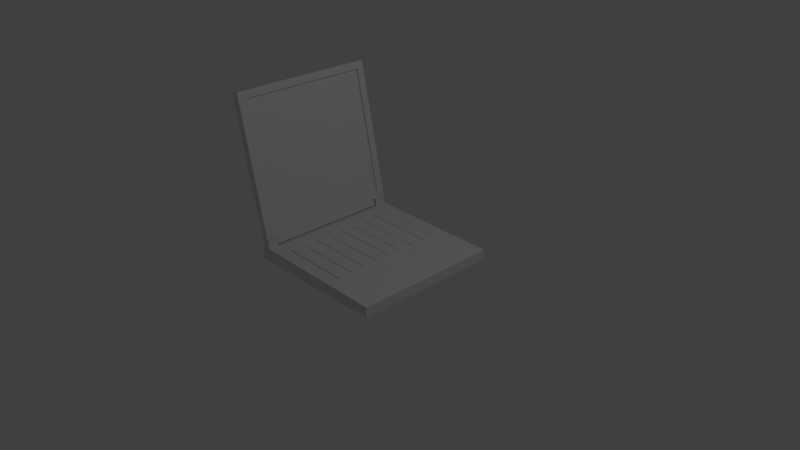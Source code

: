# Source: laptop.blend  (saved by Blender 2.76.0; exported with 4.5.12 LTS)
import bpy
from mathutils import Matrix  # noqa: F401  (used for matrix-valued properties, if any)

bpy.ops.wm.read_factory_settings(use_empty=True)
scene = bpy.context.scene
scene.name = 'Scene'

# ---- collections
col_collection_1 = bpy.data.collections.new('Collection 1'); scene.collection.children.link(col_collection_1)

# ---- materials (node trees are filled in below, after node groups)
mat_material = bpy.data.materials.new('Material')
mat_material.alpha_threshold = 0.0
mat_material.use_transparent_shadow = False
mat_material.roughness = 0.5
mat_material.line_color = (0.0, 0.0, 0.0, 1.0)
mat_material_001 = bpy.data.materials.new('Material.001')
mat_material_001.alpha_threshold = 0.0
mat_material_001.use_transparent_shadow = False
mat_material_001.roughness = 0.5

# ---- material node trees

# ---- world
world_world = bpy.data.worlds.new('World'); scene.world = world_world
world_world.color = (0.05088, 0.05088, 0.05088)
world_world.use_sun_shadow = False
world_world.sun_shadow_jitter_overblur = 0.0
world_world.cycles.sampling_method = 'MANUAL'
world_world.cycles.sample_map_resolution = 256

# ---- cameras
cam_camera = bpy.data.cameras.new('Camera')
cam_camera.clip_end = 100.0
cam_camera.lens = 35.0
cam_camera.sensor_width = 32.0
cam_camera.sensor_height = 18.0
cam_camera.ortho_scale = 7.314
cam_camera.dof.focus_distance = 0.0
cam_camera.dof.aperture_fstop = 128.0

# ---- lights
light_lamp = bpy.data.lights.new('Lamp', 'POINT')
light_lamp.transmission_factor = 0.0
light_lamp.cutoff_distance = 30.0
light_lamp.energy = 100.0
light_lamp.shadow_buffer_clip_start = 1.001
light_lamp.shadow_soft_size = 0.1
light_lamp.shadow_maximum_resolution = 0.006
light_lamp.use_absolute_resolution = True
light_lamp.cycles.use_multiple_importance_sampling = False

# ---- meshes
me_cube = bpy.data.meshes.new('Cube')
me_cube.from_pydata([(1.0, 1.0, -0.07), (1.0, -1.0, -0.07), (-1.0, -1.0, -0.07), (-1.0, 1.0, -0.07), (1.0, 1.0, 0.07), (1.0, -1.0, 0.07), (-1.0, -1.0, 0.1119), (-1.0, 1.0, 0.1119), (-0.8809, 1.0, -0.07), (-0.8809, -1.0, -0.07), (-0.8809, 1.0, 0.1094), (-0.8809, -1.0, 0.1094), (1.0, 0.8297, -0.07), (-1.0, 0.8297, -0.07), (0.7219, 0.2429, 0.07394), (-1.0, 0.8297, 0.1119), (-0.8809, 0.8297, 0.1094), (-0.8809, 0.8297, -0.07), (1.0, -0.8429, -0.07), (0.7219, -0.2561, 0.07394), (-0.8809, -0.8429, 0.1094), (-1.0, -0.8429, -0.07), (-1.0, -0.8429, 0.1119), (-0.8809, -0.8429, -0.07), (-0.8808, 0.98, 0.2228), (-0.9788, 0.98, 0.2249), (-0.881, -0.979, 0.2206), (-0.979, -0.979, 0.2227), (-0.9788, 0.8308, 0.2249), (-0.881, -0.843, 0.2206), (-0.8808, 0.8308, 0.2228), (-0.979, -0.843, 0.2227), (-0.8809, 1.0, 0.1957), (-1.0, 1.0, 0.1982), (-0.8809, -1.0, 0.1957), (-1.0, -1.0, 0.1982), (-1.0, 0.8297, 0.1982), (-0.8809, -0.8429, 0.1957), (-0.8809, 0.8297, 0.1957), (-1.0, -0.8429, 0.1982), (-0.709, 1.0, -0.07), (-0.709, -1.0, -0.07), (-0.709, 1.0, 0.1058), (-0.709, -1.0, 0.1058), (-0.709, 0.8297, -0.07), (-0.6761, 0.7968, 0.1145), (-0.709, -0.8429, -0.07), (-0.6761, -0.81, 0.1149), (0.2921, 0.7968, 0.0946), (0.2921, -0.81, 0.0946), (0.3249, 1.0, -0.07), (0.3249, -1.0, -0.07), (0.3249, 1.0, 0.08414), (0.3249, -1.0, 0.08414), (0.3249, 0.8297, -0.07), (0.3249, -0.8429, -0.07), (-0.709, 0.8297, 0.1058), (-0.709, -0.8429, 0.1058), (0.4226, 0.2429, 0.08021), (0.4226, -0.2561, 0.08021), (-0.699, 0.8197, 0.09536), (-0.699, -0.8329, 0.09536), (0.3149, 0.8197, 0.07412), (0.3149, -0.8329, 0.07412), (-0.6761, 0.5934, 0.1149), (-0.6761, 0.3901, 0.1149), (-0.6761, 0.1867, 0.1149), (-0.6761, -0.01661, 0.1149), (-0.6761, -0.22, 0.1151), (-0.6761, -0.4233, 0.1149), (-0.6761, -0.6267, 0.1149), (-0.5726, 0.7968, 0.1123), (-0.4491, 0.7968, 0.1101), (-0.3256, 0.7968, 0.1075), (-0.182, 0.7968, 0.1045), (-0.07852, 0.7968, 0.1024), (0.065, 0.7968, 0.09936), (0.1685, 0.7968, 0.09719), (-0.5726, -0.81, 0.1127), (-0.4491, -0.81, 0.1101), (-0.3256, -0.81, 0.1075), (-0.202, -0.81, 0.105), (-0.05852, -0.81, 0.1019), (0.04501, -0.81, 0.09978), (0.1885, -0.81, 0.09677), (0.2921, 0.5934, 0.0946), (0.2921, 0.4101, 0.0946), (0.2921, 0.1867, 0.0946), (0.2921, 0.00339, 0.0946), (0.2921, -0.22, 0.0946), (0.2921, -0.4033, 0.0946), (0.2921, -0.6267, 0.0946), (0.1885, 0.5934, 0.09677), (0.1685, 0.3901, 0.09719), (0.1885, 0.1867, 0.09677), (0.1685, -0.01661, 0.09719), (0.1885, -0.22, 0.09677), (0.1685, -0.4233, 0.09719), (0.1685, -0.6067, 0.09719), (0.04501, 0.5934, 0.09978), (0.065, 0.3901, 0.09936), (0.04501, 0.1867, 0.09978), (0.065, -0.01661, 0.09936), (0.04501, -0.22, 0.09978), (0.065, -0.4233, 0.09936), (0.065, -0.6067, 0.09936), (-0.05852, 0.5934, 0.1019), (-0.07852, 0.3901, 0.1024), (-0.05852, 0.1867, 0.1019), (-0.07852, -0.01661, 0.1024), (-0.05852, -0.22, 0.1019), (-0.07852, -0.4233, 0.1024), (-0.07852, -0.6067, 0.1024), (-0.202, 0.5934, 0.105), (-0.182, 0.3901, 0.1045), (-0.202, 0.1867, 0.105), (-0.182, -0.01661, 0.1045), (-0.202, -0.22, 0.105), (-0.182, -0.4233, 0.1045), (-0.182, -0.6067, 0.1045), (-0.3056, 0.5934, 0.1071), (-0.3256, 0.3901, 0.1075), (-0.3056, 0.1867, 0.1071), (-0.3256, -0.01661, 0.1075), (-0.3256, -0.22, 0.1075), (-0.3256, -0.4233, 0.1075), (-0.3256, -0.6267, 0.1075), (-0.4491, 0.5934, 0.1101), (-0.4491, 0.3901, 0.1101), (-0.4491, 0.1867, 0.1101), (-0.4491, -0.01661, 0.1101), (-0.4491, -0.22, 0.1101), (-0.4491, -0.4233, 0.1101), (-0.4491, -0.6267, 0.1101), (-0.5726, 0.5934, 0.1127), (-0.5726, 0.3901, 0.1127), (-0.5726, 0.1867, 0.1127), (-0.5726, -0.01661, 0.1127), (-0.5726, -0.22, 0.113), (-0.5726, -0.4233, 0.1127), (-0.5726, -0.6267, 0.1127), (-0.6761, -0.6067, 0.1149), (-0.6861, -0.82, 0.09509), (-0.5526, -0.81, 0.1123), (-0.5726, -0.6067, 0.1127), (-0.6761, -0.4033, 0.1151), (-0.6861, -0.6167, 0.09509), (-0.5726, -0.4033, 0.113), (-0.5526, -0.6267, 0.1123), (-0.6761, -0.2, 0.1149), (-0.6861, -0.4133, 0.09509), (-0.5726, -0.2, 0.1127), (-0.5526, -0.4233, 0.1123), (-0.6761, 0.00339, 0.1149), (-0.6861, -0.21, 0.09509), (-0.5726, 0.00339, 0.1127), (-0.5526, -0.22, 0.1123), (-0.6761, 0.2067, 0.1149), (-0.6861, -0.00661, 0.09509), (-0.5726, 0.2067, 0.1127), (-0.5526, -0.01661, 0.1123), (-0.6761, 0.4101, 0.1149), (-0.6861, 0.1967, 0.09509), (-0.5726, 0.4101, 0.1127), (-0.5526, 0.1867, 0.1123), (-0.6761, 0.6134, 0.1145), (-0.6861, 0.4001, 0.09509), (-0.5726, 0.6134, 0.1123), (-0.5526, 0.3901, 0.1123), (-0.6861, 0.8068, 0.09509), (-0.6861, 0.6034, 0.09509), (-0.5526, 0.7968, 0.1123), (-0.5526, 0.5934, 0.1123), (-0.5626, -0.82, 0.09251), (-0.4291, -0.81, 0.1097), (-0.4491, -0.6067, 0.1101), (-0.5526, -0.6067, 0.1123), (-0.4491, -0.4033, 0.1101), (-0.4291, -0.6267, 0.1097), (-0.5526, -0.4033, 0.1123), (-0.5626, -0.6167, 0.09251), (-0.4491, -0.2, 0.1101), (-0.4291, -0.4233, 0.1097), (-0.5526, -0.2, 0.1123), (-0.5626, -0.4133, 0.09251), (-0.4491, 0.00339, 0.1101), (-0.4291, -0.22, 0.1097), (-0.5526, 0.00339, 0.1123), (-0.5626, -0.21, 0.09251), (-0.4491, 0.2067, 0.1101), (-0.4291, -0.01661, 0.1097), (-0.5526, 0.2067, 0.1123), (-0.5626, -0.00661, 0.09251), (-0.4491, 0.4101, 0.1101), (-0.4291, 0.2067, 0.1097), (-0.5526, 0.4101, 0.1123), (-0.5626, 0.1967, 0.09251), (-0.4491, 0.6134, 0.1101), (-0.4291, 0.3901, 0.1097), (-0.5526, 0.6134, 0.1123), (-0.5626, 0.4001, 0.09251), (-0.5626, 0.8068, 0.09251), (-0.4291, 0.7968, 0.1097), (-0.4291, 0.6134, 0.1097), (-0.5626, 0.6034, 0.09251), (-0.4391, -0.82, 0.08992), (-0.3056, -0.81, 0.1071), (-0.3256, -0.6067, 0.1075), (-0.4291, -0.6067, 0.1097), (-0.3256, -0.4033, 0.1075), (-0.3056, -0.6267, 0.1071), (-0.4291, -0.4033, 0.1097), (-0.4391, -0.6167, 0.08992), (-0.3256, -0.2, 0.1075), (-0.3056, -0.4033, 0.1071), (-0.4291, -0.2, 0.1097), (-0.4391, -0.4133, 0.08992), (-0.3056, 0.00339, 0.1071), (-0.3056, -0.22, 0.1071), (-0.4291, 0.00339, 0.1097), (-0.4391, -0.21, 0.08992), (0.1685, -0.81, 0.09719), (0.302, -0.82, 0.07439), (0.2921, -0.6067, 0.0946), (-0.4391, 0.8068, 0.08992), (-0.3056, 0.7968, 0.1071), (-0.202, 0.7968, 0.105), (-0.05852, 0.7968, 0.1019), (0.04501, 0.7968, 0.09978), (0.1885, 0.7968, 0.09677), (-0.3156, -0.82, 0.08733), (-0.182, -0.81, 0.1045), (-0.07852, -0.81, 0.1024), (0.065, -0.81, 0.09936), (0.2921, 0.6134, 0.0946), (0.2921, 0.3901, 0.0946), (0.2921, 0.2067, 0.0946), (0.2921, -0.01661, 0.0946), (0.2921, -0.2, 0.0946), (0.2921, -0.4233, 0.0946), (-0.3056, -0.6067, 0.1071), (0.1885, -0.6067, 0.09677), (0.1885, -0.6267, 0.09677), (0.1685, 0.5934, 0.09719), (0.1685, 0.6134, 0.09719), (0.1885, 0.3901, 0.09677), (0.1885, 0.4101, 0.09677), (0.1685, 0.1867, 0.09719), (0.1685, 0.2067, 0.09719), (0.1885, -0.01661, 0.09677), (0.1885, 0.00339, 0.09677), (0.1685, -0.22, 0.09719), (0.1685, -0.2, 0.09719), (0.1885, -0.4233, 0.09677), (0.1885, -0.4033, 0.09677), (0.04501, -0.6067, 0.09978), (0.04501, -0.6267, 0.09978), (0.065, 0.5934, 0.09936), (0.065, 0.6134, 0.09936), (0.04501, 0.3901, 0.09978), (0.04501, 0.4101, 0.09978), (0.065, 0.1867, 0.09936), (0.065, 0.2067, 0.09936), (0.04501, -0.01661, 0.09978), (0.04501, 0.00339, 0.09978), (0.065, -0.22, 0.09936), (0.065, -0.2, 0.09936), (0.04501, -0.4233, 0.09978), (0.04501, -0.4033, 0.09978), (-0.05852, -0.6067, 0.1019), (-0.05852, -0.6267, 0.1019), (-0.07852, 0.5934, 0.1024), (-0.07852, 0.6134, 0.1024), (-0.05852, 0.3901, 0.1019), (-0.05852, 0.4101, 0.1019), (-0.07852, 0.1867, 0.1024), (-0.07852, 0.2067, 0.1024), (-0.05852, -0.01661, 0.1019), (-0.05852, 0.00339, 0.1019), (-0.07852, -0.22, 0.1024), (-0.07852, -0.2, 0.1024), (-0.05852, -0.4233, 0.1019), (-0.05852, -0.4033, 0.1019), (-0.202, -0.6067, 0.105), (-0.202, -0.6267, 0.105), (-0.182, 0.5934, 0.1045), (-0.182, 0.6134, 0.1045), (-0.202, 0.3901, 0.105), (-0.202, 0.4101, 0.105), (-0.182, 0.1867, 0.1045), (-0.182, 0.2067, 0.1045), (-0.202, -0.01661, 0.105), (-0.202, 0.00339, 0.105), (-0.182, -0.22, 0.1045), (-0.182, -0.2, 0.1045), (-0.202, -0.4233, 0.105), (-0.202, -0.4033, 0.105), (-0.3056, -0.01661, 0.1071), (-0.3256, 0.5934, 0.1075), (-0.3256, 0.6134, 0.1075), (-0.3056, 0.3901, 0.1071), (-0.3056, 0.4101, 0.1071), (-0.3256, 0.1867, 0.1075), (-0.3256, 0.2067, 0.1075), (-0.3056, -0.2, 0.1071), (-0.3056, -0.4233, 0.1071), (-0.4291, 0.5934, 0.1097), (-0.4291, 0.4101, 0.1097), (-0.4291, 0.1867, 0.1097), (0.1785, 0.8068, 0.07698), (0.302, 0.8068, 0.07439), (-0.3156, 0.8068, 0.08733), (-0.192, 0.8068, 0.08474), (-0.06852, 0.8068, 0.08215), (0.055, 0.8068, 0.07957), (-0.192, -0.82, 0.08474), (-0.06852, -0.82, 0.08215), (0.055, -0.82, 0.07957), (0.1785, -0.82, 0.07698), (0.302, 0.6034, 0.07439), (0.302, 0.4001, 0.07439), (0.302, 0.1967, 0.07439), (0.302, -0.00661, 0.07439), (0.302, -0.21, 0.07439), (0.302, -0.4133, 0.07439), (0.302, -0.6167, 0.07439), (-0.3156, -0.21, 0.08733), (0.1785, -0.6167, 0.07698), (0.1685, -0.6267, 0.09719), (0.1785, 0.6034, 0.07698), (0.1885, 0.6134, 0.09677), (0.1785, 0.4001, 0.07698), (0.1685, 0.4101, 0.09719), (0.1785, 0.1967, 0.07698), (0.1885, 0.2067, 0.09677), (0.1785, -0.00661, 0.07698), (0.1685, 0.00339, 0.09719), (0.1785, -0.21, 0.07698), (0.1885, -0.2, 0.09677), (0.1785, -0.4133, 0.07698), (0.1685, -0.4033, 0.09719), (0.055, -0.6167, 0.07957), (0.065, -0.6267, 0.09936), (0.055, 0.6034, 0.07957), (0.04501, 0.6134, 0.09978), (0.055, 0.4001, 0.07957), (0.065, 0.4101, 0.09936), (0.055, 0.1967, 0.07957), (0.04501, 0.2067, 0.09978), (0.055, -0.00661, 0.07957), (0.065, 0.00339, 0.09936), (0.055, -0.21, 0.07957), (0.04501, -0.2, 0.09978), (0.055, -0.4133, 0.07957), (0.065, -0.4033, 0.09936), (-0.06852, -0.6167, 0.08215), (-0.07852, -0.6267, 0.1024), (-0.06852, 0.6034, 0.08215), (-0.05852, 0.6134, 0.1019), (-0.06852, 0.4001, 0.08215), (-0.07852, 0.4101, 0.1024), (-0.06852, 0.1967, 0.08215), (-0.05852, 0.2067, 0.1019), (-0.06852, -0.00661, 0.08215), (-0.07852, 0.00339, 0.1024), (-0.06852, -0.21, 0.08215), (-0.05852, -0.2, 0.1019), (-0.06852, -0.4133, 0.08215), (-0.07852, -0.4033, 0.1024), (-0.192, -0.6167, 0.08474), (-0.182, -0.6267, 0.1045), (-0.192, 0.6034, 0.08474), (-0.202, 0.6134, 0.105), (-0.192, 0.4001, 0.08474), (-0.182, 0.4101, 0.1045), (-0.192, 0.1967, 0.08474), (-0.202, 0.2067, 0.105), (-0.192, -0.00661, 0.08474), (-0.182, 0.00339, 0.1045), (-0.192, -0.21, 0.08474), (-0.202, -0.2, 0.105), (-0.192, -0.4133, 0.08474), (-0.182, -0.4033, 0.1045), (-0.3156, 0.6034, 0.08733), (-0.3056, 0.6134, 0.1071), (-0.3156, 0.4001, 0.08733), (-0.3256, 0.4101, 0.1075), (-0.3156, 0.1967, 0.08733), (-0.3056, 0.2067, 0.1071), (-0.3156, -0.00661, 0.08733), (-0.3256, 0.00339, 0.1075), (-0.3156, -0.4133, 0.08733), (-0.3156, -0.6167, 0.08733), (-0.4391, 0.6034, 0.08992), (-0.4391, 0.4001, 0.08992), (-0.4391, 0.1967, 0.08992), (-0.4391, -0.00661, 0.08992), (0.3249, 0.8297, 0.08414), (1.0, 0.8297, 0.07), (1.0, -0.8429, 0.07), (0.3249, -0.8429, 0.08414), (0.4226, 0.2429, 0.07521), (0.7169, 0.2379, 0.07404), (0.7169, -0.2511, 0.07404), (0.4226, -0.2561, 0.07521), (0.8251, 0.8297, 0.07366), (0.8251, -0.8429, 0.07366), (0.8251, 1.0, -0.07), (0.8251, -1.0, -0.07), (0.8251, 1.0, 0.07366), (0.8251, -1.0, 0.07366), (0.8251, 0.8297, -0.07), (0.8251, -0.8429, -0.07), (0.6444, 0.2429, 0.07556), (0.6444, -0.2561, 0.07556), (0.6494, 0.2379, 0.07546), (0.6494, -0.2511, 0.07546), (0.7169, -0.01161, 0.07404), (0.6494, -0.01161, 0.07546), (0.7169, -0.001611, 0.07404), (0.7219, -0.2561, 0.06894), (0.6494, -0.001611, 0.07546), (0.6444, -0.2561, 0.07056), (0.6444, 0.2429, 0.07056), (0.7219, 0.2429, 0.06894), (0.7219, -0.006611, 0.06894), (0.6444, -0.006611, 0.07056), (-0.8825, -0.8334, 0.132), (-0.9776, -0.8334, 0.1118), (-0.8825, 0.8104, 0.132), (-0.9776, 0.8104, 0.1118), (-1.262, -0.9, 1.998), (-1.38, -1.0, 2.071), (-1.262, 0.9, 1.998), (-1.38, 1.0, 2.071), (-0.9957, 0.8104, 0.1997), (-0.9005, 0.8104, 0.2198), (-0.9957, -0.8334, 0.1997), (-0.9005, -0.8334, 0.2198), (-0.9972, 1.0, 0.2067), (-0.9193, -0.9, 0.3293), (-0.9193, 0.9, 0.3293), (-0.9972, -1.0, 0.2067), (-1.283, -1.0, 2.096), (-1.283, 1.0, 2.096), (-0.8992, -1.0, 0.2314), (-0.8992, 1.0, 0.2314), (-1.295, -0.9, 1.989), (-1.295, 0.9, 1.989), (-0.9515, -0.9, 0.3209), (-0.9515, 0.9, 0.3209)], [], [(23, 9, 2, 21), (22, 6, 35, 39), (18, 399, 5, 1), (9, 11, 6, 2), (13, 15, 7, 3), (10, 8, 3, 7), (42, 40, 8, 10), (41, 43, 11, 9), (57, 20, 11, 43), (46, 41, 9, 23), (40, 44, 17, 8), (42, 10, 16, 56), (21, 22, 15, 13), (0, 4, 398, 12), (11, 20, 37, 34), (8, 17, 13, 3), (2, 6, 22, 21), (44, 46, 23, 17), (56, 16, 20, 57), (12, 398, 399, 18), (16, 15, 22, 20), (17, 23, 21, 13), (29, 31, 27, 26), (24, 25, 28, 30), (6, 11, 34, 35), (15, 16, 38, 36), (16, 10, 32, 38), (7, 15, 36, 33), (20, 22, 39, 37), (10, 7, 33, 32), (25, 24, 32, 33), (26, 27, 35, 34), (28, 25, 33, 36), (29, 26, 34, 37), (24, 30, 38, 32), (30, 28, 36, 38), (27, 31, 39, 35), (31, 29, 37, 39), (140, 70, 47, 78), (54, 55, 46, 44), (52, 42, 56, 397), (50, 54, 44, 40), (55, 51, 41, 46), (400, 57, 43, 53), (51, 53, 43, 41), (52, 50, 40, 42), (409, 407, 50, 52), (408, 410, 53, 51), (406, 400, 53, 410), (412, 408, 51, 55), (407, 411, 54, 50), (409, 52, 397, 405), (411, 412, 55, 54), (413, 58, 401, 423), (61, 60, 56, 57), (60, 62, 397, 56), (63, 61, 57, 400), (62, 63, 400, 397), (142, 146, 150, 154, 158, 162, 166, 170, 169, 60, 61), (169, 201, 224, 311, 312, 313, 314, 309, 310, 62, 60), (222, 318, 317, 316, 315, 230, 205, 173, 142, 61, 63), (310, 319, 320, 321, 322, 323, 324, 325, 222, 63, 62), (91, 242, 84, 49), (328, 342, 233, 221), (256, 270, 82, 83), (356, 370, 231, 232), (284, 210, 206, 81), (126, 178, 174, 80), (133, 148, 143, 79), (48, 229, 330, 234), (85, 92, 246, 86), (235, 245, 334, 236), (87, 94, 250, 88), (237, 249, 338, 238), (89, 96, 254, 90), (239, 253, 241, 223), (77, 76, 258, 244), (243, 257, 346, 332), (93, 100, 262, 248), (247, 261, 350, 336), (95, 102, 266, 252), (251, 265, 354, 340), (97, 104, 105, 98), (228, 227, 358, 344), (99, 106, 274, 260), (259, 273, 362, 348), (101, 108, 278, 264), (263, 277, 366, 352), (103, 110, 282, 268), (267, 281, 269, 255), (75, 74, 286, 272), (271, 285, 374, 360), (107, 114, 290, 276), (275, 289, 378, 364), (109, 116, 294, 280), (279, 293, 382, 368), (111, 118, 119, 112), (226, 225, 384, 372), (113, 120, 301, 288), (287, 300, 388, 376), (115, 122, 217, 292), (291, 297, 304, 380), (117, 218, 214, 296), (295, 305, 240, 283), (73, 202, 203, 299), (298, 306, 307, 386), (121, 198, 194, 303), (302, 308, 219, 390), (123, 190, 215, 213), (124, 186, 211, 209), (125, 182, 208, 207), (72, 171, 199, 197), (127, 172, 195, 193), (128, 168, 191, 189), (129, 164, 187, 185), (130, 160, 183, 181), (131, 156, 179, 177), (132, 152, 176, 175), (71, 45, 165, 167), (134, 64, 161, 163), (135, 65, 157, 159), (136, 66, 153, 155), (137, 67, 149, 151), (138, 68, 145, 147), (139, 69, 141, 144), (47, 70, 146, 142), (78, 47, 142, 173), (140, 78, 173, 180), (70, 140, 180, 146), (141, 69, 150, 146), (139, 144, 180, 184), (69, 139, 184, 150), (144, 141, 146, 180), (145, 68, 154, 150), (138, 147, 184, 188), (68, 138, 188, 154), (147, 145, 150, 184), (149, 67, 158, 154), (137, 151, 188, 192), (67, 137, 192, 158), (151, 149, 154, 188), (153, 66, 162, 158), (136, 155, 192, 196), (66, 136, 196, 162), (155, 153, 158, 192), (157, 65, 166, 162), (135, 159, 196, 200), (65, 135, 200, 166), (159, 157, 162, 196), (161, 64, 170, 166), (134, 163, 200, 204), (64, 134, 204, 170), (163, 161, 166, 200), (165, 45, 169, 170), (45, 71, 201, 169), (71, 167, 204, 201), (167, 165, 170, 204), (79, 143, 173, 205), (133, 79, 205, 212), (143, 148, 180, 173), (148, 133, 212, 180), (132, 175, 212, 216), (176, 152, 184, 180), (152, 132, 216, 184), (175, 176, 180, 212), (131, 177, 216, 220), (179, 156, 188, 184), (156, 131, 220, 188), (177, 179, 184, 216), (130, 181, 220, 396), (183, 160, 192, 188), (160, 130, 396, 192), (181, 183, 188, 220), (129, 185, 396, 395), (187, 164, 196, 192), (164, 129, 395, 196), (185, 187, 192, 396), (128, 189, 395, 394), (191, 168, 200, 196), (168, 128, 394, 200), (189, 191, 196, 395), (127, 193, 394, 393), (195, 172, 204, 200), (172, 127, 393, 204), (193, 195, 200, 394), (171, 72, 224, 201), (72, 197, 393, 224), (199, 171, 201, 204), (197, 199, 204, 393), (80, 174, 205, 230), (126, 80, 230, 392), (174, 178, 212, 205), (178, 126, 392, 212), (125, 207, 392, 391), (208, 182, 216, 212), (182, 125, 391, 216), (207, 208, 212, 392), (124, 209, 391, 326), (211, 186, 220, 216), (186, 124, 326, 220), (209, 211, 216, 391), (123, 213, 326, 389), (215, 190, 396, 220), (190, 123, 389, 396), (213, 215, 220, 326), (49, 84, 318, 222), (91, 49, 222, 325), (202, 73, 311, 224), (74, 75, 313, 312), (76, 77, 309, 314), (81, 206, 230, 315), (83, 82, 316, 317), (85, 86, 320, 319), (87, 88, 322, 321), (89, 90, 324, 323), (84, 242, 327, 318), (77, 244, 329, 309), (246, 92, 329, 331), (93, 248, 333, 331), (250, 94, 333, 335), (95, 252, 337, 335), (254, 96, 337, 339), (97, 98, 327, 339), (256, 83, 317, 341), (258, 76, 314, 343), (99, 260, 345, 343), (262, 100, 345, 347), (101, 264, 349, 347), (266, 102, 349, 351), (103, 268, 353, 351), (105, 104, 353, 341), (82, 270, 355, 316), (75, 272, 357, 313), (274, 106, 357, 359), (107, 276, 361, 359), (278, 108, 361, 363), (109, 280, 365, 363), (282, 110, 365, 367), (111, 112, 355, 367), (284, 81, 315, 369), (286, 74, 312, 371), (113, 288, 373, 371), (290, 114, 373, 375), (115, 292, 377, 375), (294, 116, 377, 379), (117, 296, 381, 379), (119, 118, 381, 369), (206, 210, 392, 230), (73, 299, 383, 311), (301, 120, 383, 385), (121, 303, 387, 385), (217, 122, 387, 389), (214, 218, 326, 391), (203, 202, 224, 393), (194, 198, 394, 395), (92, 85, 319, 329), (86, 246, 331, 320), (94, 87, 321, 333), (88, 250, 335, 322), (96, 89, 323, 337), (90, 254, 339, 324), (242, 91, 325, 327), (244, 258, 343, 329), (100, 93, 331, 345), (248, 262, 347, 333), (102, 95, 335, 349), (252, 266, 351, 337), (104, 97, 339, 353), (98, 105, 341, 327), (106, 99, 343, 357), (260, 274, 359, 345), (108, 101, 347, 361), (264, 278, 363, 349), (110, 103, 351, 365), (268, 282, 367, 353), (270, 256, 341, 355), (272, 286, 371, 357), (114, 107, 359, 373), (276, 290, 375, 361), (116, 109, 363, 377), (280, 294, 379, 365), (118, 111, 367, 381), (112, 119, 369, 355), (120, 113, 371, 383), (288, 301, 385, 373), (122, 115, 375, 387), (292, 217, 389, 377), (218, 117, 379, 326), (296, 214, 391, 381), (210, 284, 369, 392), (299, 203, 393, 383), (198, 121, 385, 394), (303, 194, 395, 387), (229, 48, 310, 309), (225, 226, 312, 311), (227, 228, 314, 313), (232, 231, 315, 316), (221, 233, 317, 318), (48, 234, 319, 310), (235, 236, 321, 320), (237, 238, 323, 322), (239, 223, 325, 324), (328, 221, 318, 327), (330, 229, 309, 329), (243, 332, 331, 329), (334, 245, 331, 333), (247, 336, 335, 333), (338, 249, 335, 337), (251, 340, 339, 337), (241, 253, 339, 327), (233, 342, 341, 317), (228, 344, 343, 314), (346, 257, 343, 345), (259, 348, 347, 345), (350, 261, 347, 349), (263, 352, 351, 349), (354, 265, 351, 353), (267, 255, 341, 353), (356, 232, 316, 355), (358, 227, 313, 357), (271, 360, 359, 357), (362, 273, 359, 361), (275, 364, 363, 361), (366, 277, 363, 365), (279, 368, 367, 365), (269, 281, 367, 355), (231, 370, 369, 315), (226, 372, 371, 312), (374, 285, 371, 373), (287, 376, 375, 373), (378, 289, 375, 377), (291, 380, 379, 377), (382, 293, 379, 381), (295, 283, 369, 381), (384, 225, 311, 383), (298, 386, 385, 383), (388, 300, 385, 387), (302, 390, 389, 387), (304, 297, 389, 326), (240, 305, 391, 392), (307, 306, 393, 394), (219, 308, 395, 396), (234, 330, 329, 319), (245, 235, 320, 331), (236, 334, 333, 321), (249, 237, 322, 335), (238, 338, 337, 323), (253, 239, 324, 339), (223, 241, 327, 325), (257, 243, 329, 343), (332, 346, 345, 331), (261, 247, 333, 347), (336, 350, 349, 335), (265, 251, 337, 351), (340, 354, 353, 339), (342, 328, 327, 341), (344, 358, 357, 343), (273, 259, 345, 359), (348, 362, 361, 347), (277, 263, 349, 363), (352, 366, 365, 351), (281, 267, 353, 367), (255, 269, 355, 341), (285, 271, 357, 371), (360, 374, 373, 359), (289, 275, 361, 375), (364, 378, 377, 363), (293, 279, 365, 379), (368, 382, 381, 367), (370, 356, 355, 369), (372, 384, 383, 371), (300, 287, 373, 385), (376, 388, 387, 375), (297, 291, 377, 389), (380, 304, 326, 379), (305, 295, 381, 391), (283, 240, 392, 369), (306, 298, 383, 393), (386, 307, 394, 385), (308, 302, 387, 395), (390, 219, 396, 389), (413, 14, 398, 405), (14, 19, 399, 398), (414, 59, 400, 406), (59, 58, 397, 400), (423, 401, 404, 422, 426), (58, 59, 404, 401), (19, 14, 424, 425, 420), (414, 19, 420, 422), (59, 414, 422, 404), (402, 415, 421, 419), (19, 414, 406, 399), (58, 413, 405, 397), (14, 413, 423, 424), (12, 18, 412, 411), (4, 409, 405, 398), (0, 12, 411, 407), (18, 1, 408, 412), (399, 406, 410, 5), (1, 5, 410, 408), (4, 0, 407, 409), (417, 418, 416, 403), (417, 403, 420, 425), (416, 418, 426, 422), (403, 416, 422, 420), (418, 417, 425, 426), (415, 402, 424, 423), (402, 419, 425, 424), (421, 415, 423, 426), (419, 421, 426, 425), (428, 430, 429, 427), (439, 434, 444, 446), (434, 432, 443, 444), (437, 428, 427, 438), (440, 441, 450, 449), (437, 435, 430, 428), (442, 439, 435, 437), (427, 429, 436, 438), (442, 437, 438, 445), (430, 435, 436, 429), (432, 442, 445, 443), (432, 434, 439, 442), (438, 436, 446, 445), (435, 439, 446, 436), (431, 433, 444, 443), (440, 431, 443, 445), (433, 441, 446, 444), (441, 440, 445, 446), (449, 450, 448, 447), (431, 440, 449, 447), (441, 433, 448, 450), (433, 431, 447, 448)])
_uv = me_cube.uv_layers.new(name='UVMap')
_uv.uv.foreach_set('vector', [0.3754, 0.3177, 0.3754, 0.3448, 0.3544, 0.3448, 0.3544, 0.3177, 0.7405, 0.02708, 0.7405, 3.083e-08, 0.7558, 3.083e-08, 0.7558, 0.02708, 0.7602, 0.3177, 0.7832, 0.3177, 0.7832, 0.3448, 0.7602, 0.3448, 0.8025, 0.6758, 0.773, 0.6757, 0.7726, 0.6551, 0.8025, 0.6552, 0.7084, 0.3154, 0.7405, 0.3154, 0.7405, 0.3448, 0.7084, 0.3448, 0.7236, 0.9794, 0.753, 0.9793, 0.753, 0.9999, 0.7232, 1.0, 0.7242, 0.9498, 0.753, 0.9497, 0.753, 0.9793, 0.7236, 0.9794, 0.8025, 0.7054, 0.7736, 0.7053, 0.773, 0.6757, 0.8025, 0.6758, 0.05156, 0.02708, 0.0211, 0.02708, 0.0211, 5.138e-08, 0.05156, 5.138e-08, 0.4059, 0.3177, 0.4059, 0.3448, 0.3754, 0.3448, 0.3754, 0.3177, 0.4059, 4.891e-06, 0.4059, 0.02937, 0.3754, 0.02937, 0.3754, 5.364e-06, 0.05156, 0.3448, 0.0211, 0.3448, 0.0211, 0.3154, 0.05156, 0.3154, 0.7084, 0.02708, 0.7405, 0.02708, 0.7405, 0.3154, 0.7084, 0.3154, 0.7602, 0.0, 0.7832, 8.22e-08, 0.7832, 0.02936, 0.7602, 0.02936, 0.6653, 0.7212, 0.6653, 0.7483, 0.6511, 0.7483, 0.6511, 0.7212, 0.3754, 5.364e-06, 0.3754, 0.02937, 0.3544, 0.02937, 0.3544, 5.734e-06, 0.7084, 0.0, 0.7405, 3.083e-08, 0.7405, 0.02708, 0.7084, 0.02708, 0.4059, 0.02937, 0.4059, 0.3177, 0.3754, 0.3177, 0.3754, 0.02937, 0.05156, 0.3154, 0.0211, 0.3154, 0.0211, 0.02708, 0.05156, 0.02708, 0.7602, 0.02936, 0.7832, 0.02936, 0.7832, 0.3177, 0.7602, 0.3177, 0.0211, 0.3154, 0.0, 0.3154, 1.162e-07, 0.02708, 0.0211, 0.02708, 0.3754, 0.02937, 0.3754, 0.3177, 0.3544, 0.3177, 0.3544, 0.02937, 0.6827, 0.7212, 0.7, 0.7212, 0.7, 0.7446, 0.6827, 0.7446, 0.6653, 0.7212, 0.6827, 0.7212, 0.6827, 0.7469, 0.6653, 0.7469, 0.7726, 0.6551, 0.773, 0.6757, 0.7589, 0.6756, 0.7585, 0.6551, 0.7013, 0.7449, 0.7013, 0.7655, 0.6872, 0.7652, 0.6872, 0.7446, 0.6104, 0.7505, 0.6104, 0.7212, 0.6245, 0.7212, 0.6245, 0.7505, 0.7405, 0.3448, 0.7405, 0.3154, 0.7558, 0.3154, 0.7558, 0.3448, 0.647, 0.7691, 0.647, 0.7486, 0.6612, 0.7483, 0.6612, 0.7688, 0.7236, 0.9794, 0.7232, 1.0, 0.709, 1.0, 0.7094, 0.9795, 0.7033, 0.9963, 0.7036, 0.9794, 0.7094, 0.9795, 0.709, 1.0, 0.7534, 0.6756, 0.753, 0.6587, 0.7585, 0.6551, 0.7589, 0.6756, 0.7602, 0.3156, 0.7602, 0.3413, 0.7558, 0.3448, 0.7558, 0.3154, 0.647, 0.7482, 0.647, 0.7248, 0.6511, 0.7212, 0.6511, 0.7483, 0.629, 0.7246, 0.629, 0.7504, 0.6245, 0.7505, 0.6245, 0.7212, 0.6827, 0.7651, 0.6827, 0.7482, 0.6872, 0.7446, 0.6872, 0.7652, 0.7599, 0.003627, 0.7599, 0.02707, 0.7558, 0.02708, 0.7558, 3.083e-08, 0.6653, 0.7518, 0.6653, 0.7687, 0.6612, 0.7688, 0.6612, 0.7483, 0.1255, 0.6896, 0.1439, 0.6896, 0.1439, 0.7212, 0.1255, 0.7212, 0.5889, 0.02936, 0.5889, 0.3177, 0.4059, 0.3177, 0.4059, 0.02937, 0.2347, 0.3448, 0.05156, 0.3448, 0.05156, 0.3154, 0.2347, 0.3154, 0.5889, 1.911e-06, 0.5889, 0.02936, 0.4059, 0.02937, 0.4059, 4.891e-06, 0.5889, 0.3177, 0.5889, 0.3448, 0.4059, 0.3448, 0.4059, 0.3177, 0.2347, 0.02708, 0.05156, 0.02708, 0.05156, 5.138e-08, 0.2347, 0.0, 0.8025, 0.8836, 0.7772, 0.8835, 0.7736, 0.7053, 0.8025, 0.7054, 0.7277, 0.7715, 0.753, 0.7715, 0.753, 0.9497, 0.7242, 0.9498, 0.7295, 0.6853, 0.753, 0.6852, 0.753, 0.7715, 0.7277, 0.7715, 0.8025, 0.9699, 0.7789, 0.9698, 0.7772, 0.8835, 0.8025, 0.8836, 0.3234, 0.02708, 0.2347, 0.02708, 0.2347, 0.0, 0.3234, 2.055e-08, 0.6774, 0.3177, 0.6774, 0.3448, 0.5889, 0.3448, 0.5889, 0.3177, 0.6774, 4.932e-07, 0.6774, 0.02936, 0.5889, 0.02936, 0.5889, 1.911e-06, 0.3234, 0.3448, 0.2347, 0.3448, 0.2347, 0.3154, 0.3234, 0.3154, 0.6774, 0.02936, 0.6774, 0.3177, 0.5889, 0.3177, 0.5889, 0.02936, 0.6462, 0.7633, 0.6462, 0.8015, 0.6454, 0.8015, 0.6454, 0.7633, 0.3544, 0.3465, 0.3544, 0.6314, 0.352, 0.6331, 0.352, 0.3448, 0.352, 0.8096, 0.352, 0.6348, 0.3543, 0.6331, 0.3543, 0.8114, 0.8048, 0.6568, 0.8048, 0.8316, 0.8025, 0.8334, 0.8025, 0.6551, 0.233, 0.3137, 0.233, 0.02881, 0.2347, 0.02708, 0.2347, 0.3154, 0.0556, 0.03103, 0.0556, 0.06608, 0.0556, 0.1011, 0.0556, 0.1362, 0.0556, 0.1713, 0.0556, 0.2063, 0.0556, 0.2414, 0.0556, 0.2764, 0.0556, 0.3115, 0.05331, 0.3137, 0.05331, 0.02881, 0.0556, 0.3115, 0.07748, 0.3115, 0.09937, 0.3115, 0.1213, 0.3115, 0.1431, 0.3115, 0.165, 0.3115, 0.1869, 0.3115, 0.2088, 0.3115, 0.2307, 0.3115, 0.233, 0.3137, 0.05331, 0.3137, 0.2307, 0.03103, 0.2088, 0.03103, 0.1869, 0.03103, 0.165, 0.03103, 0.1431, 0.03103, 0.1213, 0.03103, 0.09937, 0.03103, 0.07748, 0.03103, 0.0556, 0.03103, 0.05331, 0.02881, 0.233, 0.02881, 0.2307, 0.3115, 0.2307, 0.2764, 0.2307, 0.2414, 0.2307, 0.2063, 0.2307, 0.1713, 0.2307, 0.1362, 0.2307, 0.1011, 0.2307, 0.06608, 0.2307, 0.03103, 0.233, 0.02881, 0.233, 0.3137, 0.2172, 0.7528, 0.1989, 0.7528, 0.1989, 0.7212, 0.2172, 0.7212, 0.6295, 0.6896, 0.6478, 0.6896, 0.6478, 0.7212, 0.6295, 0.7212, 0.5928, 0.7212, 0.5745, 0.7212, 0.5745, 0.6896, 0.5928, 0.6896, 0.2356, 0.7212, 0.2172, 0.7212, 0.2172, 0.6896, 0.2356, 0.6896, 0.5745, 0.7528, 0.5561, 0.7528, 0.5561, 0.7212, 0.5745, 0.7212, 0.2723, 0.7528, 0.2539, 0.7528, 0.2539, 0.7212, 0.2723, 0.7212, 0.3089, 0.7212, 0.2906, 0.7212, 0.2906, 0.6896, 0.3089, 0.6896, 0.2539, 0.7212, 0.2356, 0.7212, 0.2356, 0.6896, 0.2539, 0.6896, 0.5011, 0.6896, 0.5194, 0.6896, 0.5194, 0.7212, 0.5011, 0.7212, 0.2723, 0.7212, 0.2539, 0.7212, 0.2539, 0.6896, 0.2723, 0.6896, 0.5928, 0.7528, 0.5745, 0.7528, 0.5745, 0.7212, 0.5928, 0.7212, 0.3544, 0.7212, 0.3727, 0.7212, 0.3727, 0.7528, 0.3544, 0.7528, 0.4094, 0.7528, 0.391, 0.7528, 0.391, 0.7212, 0.4094, 0.7212, 0.4461, 0.7212, 0.4644, 0.7212, 0.4644, 0.7528, 0.4461, 0.7528, 0.3544, 0.6896, 0.3727, 0.6896, 0.3727, 0.7212, 0.3544, 0.7212, 0.4828, 0.7212, 0.4644, 0.7212, 0.4644, 0.6896, 0.4828, 0.6896, 0.2723, 0.6896, 0.2906, 0.6896, 0.2906, 0.7212, 0.2723, 0.7212, 0.2172, 0.7212, 0.2356, 0.7212, 0.2356, 0.7528, 0.2172, 0.7528, 0.4461, 0.7528, 0.4277, 0.7528, 0.4277, 0.7212, 0.4461, 0.7212, 0.2723, 0.7212, 0.2906, 0.7212, 0.2906, 0.7528, 0.2723, 0.7528, 0.4644, 0.7212, 0.4828, 0.7212, 0.4828, 0.7528, 0.4644, 0.7528, 0.1072, 0.6896, 0.1255, 0.6896, 0.1255, 0.7212, 0.1072, 0.7212, 0.3727, 0.7212, 0.391, 0.7212, 0.391, 0.7528, 0.3727, 0.7528, 0.6662, 0.6896, 0.6845, 0.6896, 0.6845, 0.7212, 0.6662, 0.7212, 0.05214, 0.7212, 0.07048, 0.7212, 0.07048, 0.7528, 0.05214, 0.7528, 0.5928, 0.6896, 0.6112, 0.6896, 0.6112, 0.7212, 0.5928, 0.7212, 0.4277, 0.6896, 0.4461, 0.6896, 0.4461, 0.7212, 0.4277, 0.7212, 0.5011, 0.7528, 0.4828, 0.7528, 0.4828, 0.7212, 0.5011, 0.7212, 0.07048, 0.7212, 0.05214, 0.7212, 0.05214, 0.6896, 0.07048, 0.6896, 0.5378, 0.6896, 0.5561, 0.6896, 0.5561, 0.7212, 0.5378, 0.7212, 0.3273, 0.7212, 0.3456, 0.7212, 0.3456, 0.7528, 0.3273, 0.7528, 0.6845, 0.6896, 0.7029, 0.6896, 0.7029, 0.7212, 0.6845, 0.7212, 0.2906, 0.7212, 0.3089, 0.7212, 0.3089, 0.7528, 0.2906, 0.7528, 0.1989, 0.7528, 0.1805, 0.7528, 0.1805, 0.7212, 0.1989, 0.7212, 0.1989, 0.7212, 0.1805, 0.7212, 0.1805, 0.6896, 0.1989, 0.6896, 0.2172, 0.7212, 0.1989, 0.7212, 0.1989, 0.6896, 0.2172, 0.6896, 0.5745, 0.7212, 0.5561, 0.7212, 0.5561, 0.6896, 0.5745, 0.6896, 0.3727, 0.6896, 0.391, 0.6896, 0.391, 0.7212, 0.3727, 0.7212, 0.3273, 0.7528, 0.3089, 0.7528, 0.3089, 0.7212, 0.3273, 0.7212, 0.1072, 0.7212, 0.1255, 0.7212, 0.1255, 0.7528, 0.1072, 0.7528, 0.1439, 0.6896, 0.1622, 0.6896, 0.1622, 0.7212, 0.1439, 0.7212, 0.4828, 0.6896, 0.5011, 0.6896, 0.5011, 0.7212, 0.4828, 0.7212, 0.07048, 0.7212, 0.08882, 0.7212, 0.08882, 0.7528, 0.07048, 0.7528, 0.6295, 0.7212, 0.6112, 0.7212, 0.6112, 0.6896, 0.6295, 0.6896, 0.5378, 0.7212, 0.5561, 0.7212, 0.5561, 0.7528, 0.5378, 0.7528, 0.4094, 0.7212, 0.4277, 0.7212, 0.4277, 0.7528, 0.4094, 0.7528, 0.5011, 0.7212, 0.5194, 0.7212, 0.5194, 0.7528, 0.5011, 0.7528, 0.1622, 0.7212, 0.1805, 0.7212, 0.1805, 0.7528, 0.1622, 0.7528, 0.1255, 0.7212, 0.1439, 0.7212, 0.1439, 0.7528, 0.1255, 0.7528, 0.4277, 0.7212, 0.4094, 0.7212, 0.4094, 0.6896, 0.4277, 0.6896, 0.08882, 0.6896, 0.1072, 0.6896, 0.1072, 0.7212, 0.08882, 0.7212, 0.391, 0.6896, 0.4094, 0.6896, 0.4094, 0.7212, 0.391, 0.7212, 0.3273, 0.7212, 0.3089, 0.7212, 0.3089, 0.6896, 0.3273, 0.6896, 0.2539, 0.7528, 0.2356, 0.7528, 0.2356, 0.7212, 0.2539, 0.7212, 0.4461, 0.6896, 0.4644, 0.6896, 0.4644, 0.7212, 0.4461, 0.7212, 0.08882, 0.7212, 0.07048, 0.7212, 0.07048, 0.6896, 0.08882, 0.6896, 0.3456, 0.7212, 0.3273, 0.7212, 0.3273, 0.6896, 0.3456, 0.6896, 0.5378, 0.7212, 0.5194, 0.7212, 0.5194, 0.6896, 0.5378, 0.6896, 0.1805, 0.7212, 0.1622, 0.7212, 0.1622, 0.6896, 0.1805, 0.6896, 0.1072, 0.7528, 0.08882, 0.7528, 0.08882, 0.7212, 0.1072, 0.7212, 0.5194, 0.7212, 0.5378, 0.7212, 0.5378, 0.7528, 0.5194, 0.7528, 0.6662, 0.7212, 0.6478, 0.7212, 0.6478, 0.6896, 0.6662, 0.6896, 0.1622, 0.7528, 0.1439, 0.7528, 0.1439, 0.7212, 0.1622, 0.7212, 0.3679, 0.7861, 0.3679, 0.7545, 0.3713, 0.7528, 0.3713, 0.7878, 0.8048, 0.7798, 0.8048, 0.7619, 0.8088, 0.7603, 0.8088, 0.7816, 0.2252, 0.7861, 0.2252, 0.7545, 0.2292, 0.7528, 0.2292, 0.7878, 0.5928, 0.7948, 0.5928, 0.777, 0.5968, 0.7752, 0.5968, 0.7965, 0.3761, 0.7861, 0.3761, 0.7545, 0.3795, 0.7528, 0.3795, 0.7878, 0.2395, 0.7861, 0.2395, 0.7545, 0.2435, 0.7528, 0.2435, 0.7878, 0.02765, 0.7952, 0.02765, 0.7774, 0.0316, 0.7756, 0.0316, 0.7969, 0.5372, 0.7936, 0.5372, 0.7757, 0.5411, 0.7741, 0.5411, 0.7954, 0.2802, 0.7861, 0.2802, 0.7545, 0.2836, 0.7528, 0.2836, 0.7878, 0.3456, 0.7229, 0.3456, 0.6913, 0.3497, 0.6896, 0.3497, 0.7246, 0.5253, 0.7724, 0.5253, 0.7546, 0.5293, 0.7528, 0.5293, 0.7741, 0.5213, 0.7723, 0.5213, 0.7544, 0.5253, 0.7528, 0.5253, 0.7741, 0.3645, 0.7545, 0.3645, 0.7861, 0.3611, 0.7878, 0.3611, 0.7528, 0.2619, 0.7861, 0.2619, 0.7545, 0.2659, 0.7528, 0.2659, 0.7878, 0.8167, 0.8012, 0.8167, 0.7834, 0.8206, 0.7816, 0.8206, 0.8029, 0.6945, 0.785, 0.6945, 0.7671, 0.6985, 0.7655, 0.6985, 0.7868, 0.3408, 0.7545, 0.3408, 0.7861, 0.3374, 0.7878, 0.3374, 0.7528, 0.2084, 0.7861, 0.2084, 0.7545, 0.2124, 0.7528, 0.2124, 0.7878, 0.8246, 0.678, 0.8246, 0.6959, 0.8207, 0.6977, 0.8207, 0.6764, 0.6374, 0.7688, 0.6374, 0.7867, 0.6334, 0.7883, 0.6334, 0.767, 0.3239, 0.7861, 0.3239, 0.7545, 0.3273, 0.7528, 0.3273, 0.7878, 0.2005, 0.7861, 0.2005, 0.7545, 0.2044, 0.7528, 0.2044, 0.7878, 0.6906, 0.7884, 0.6906, 0.8063, 0.6866, 0.8081, 0.6866, 0.7868, 0.6295, 0.7865, 0.6295, 0.7687, 0.6334, 0.767, 0.6334, 0.7883, 0.5079, 0.7861, 0.5079, 0.7545, 0.5112, 0.7528, 0.5112, 0.7878, 0.2723, 0.7545, 0.2723, 0.7861, 0.2683, 0.7878, 0.2683, 0.7528, 0.01975, 0.7952, 0.01975, 0.7774, 0.0237, 0.7756, 0.0237, 0.7969, 0.568, 0.7546, 0.568, 0.7724, 0.564, 0.7741, 0.564, 0.7528, 0.518, 0.7861, 0.518, 0.7545, 0.5213, 0.7528, 0.5213, 0.7878, 0.06406, 0.8075, 0.06406, 0.7896, 0.06794, 0.7878, 0.06794, 0.8091, 0.2762, 0.7861, 0.2762, 0.7545, 0.2802, 0.7528, 0.2802, 0.7878, 0.05612, 0.7896, 0.05612, 0.8075, 0.05223, 0.8091, 0.05223, 0.7878, 0.6653, 0.7835, 0.6653, 0.7657, 0.6693, 0.764, 0.6693, 0.7853, 0.05612, 0.7545, 0.05612, 0.7861, 0.05214, 0.7878, 0.05214, 0.7528, 0.4277, 0.7861, 0.4277, 0.7545, 0.4311, 0.7528, 0.4311, 0.7878, 0.0316, 0.7952, 0.0316, 0.7774, 0.03555, 0.7756, 0.03555, 0.7969, 0.8046, 0.3385, 0.8046, 0.3069, 0.8086, 0.3052, 0.8086, 0.3402, 0.4128, 0.7861, 0.4128, 0.7545, 0.4161, 0.7528, 0.4161, 0.7878, 0.0474, 0.7772, 0.0474, 0.7951, 0.04345, 0.7969, 0.04345, 0.7756, 0.5293, 0.7723, 0.5293, 0.7544, 0.5332, 0.7528, 0.5332, 0.7741, 0.8048, 0.7585, 0.8048, 0.7269, 0.8088, 0.7252, 0.8088, 0.7603, 0.391, 0.7545, 0.391, 0.7861, 0.3877, 0.7878, 0.3877, 0.7528, 0.6945, 0.7884, 0.6945, 0.8063, 0.6906, 0.8081, 0.6906, 0.7868, 0.8125, 0.3247, 0.8125, 0.3068, 0.8165, 0.3052, 0.8165, 0.3265, 0.07206, 0.7861, 0.07206, 0.7545, 0.07605, 0.7528, 0.07605, 0.7878, 0.4094, 0.7545, 0.4094, 0.7861, 0.406, 0.7878, 0.406, 0.7528, 0.6692, 0.787, 0.6692, 0.8048, 0.6653, 0.8066, 0.6653, 0.7853, 0.5293, 0.7759, 0.5293, 0.7937, 0.5253, 0.7954, 0.5253, 0.7741, 0.06409, 0.7861, 0.06409, 0.7545, 0.06808, 0.7528, 0.06808, 0.7878, 0.3307, 0.7861, 0.3307, 0.7545, 0.334, 0.7528, 0.334, 0.7878, 0.6007, 0.7768, 0.6007, 0.7947, 0.5968, 0.7965, 0.5968, 0.7752, 0.6628, 0.7709, 0.6628, 0.7888, 0.6589, 0.7904, 0.6589, 0.7691, 0.1805, 0.7545, 0.1805, 0.7861, 0.1766, 0.7878, 0.1766, 0.7528, 0.3978, 0.7861, 0.3978, 0.7545, 0.4012, 0.7528, 0.4012, 0.7878, 0.5838, 0.7937, 0.5838, 0.7759, 0.5877, 0.7741, 0.5877, 0.7954, 0.6732, 0.7835, 0.6732, 0.7657, 0.6772, 0.764, 0.6772, 0.7853, 0.8088, 0.6568, 0.8088, 0.6884, 0.8048, 0.6901, 0.8048, 0.6551, 0.3191, 0.7861, 0.3191, 0.7545, 0.3225, 0.7528, 0.3225, 0.7878, 0.8204, 0.3248, 0.8204, 0.307, 0.8244, 0.3052, 0.8244, 0.3265, 0.8128, 0.7172, 0.8128, 0.6993, 0.8167, 0.6977, 0.8167, 0.719, 0.8048, 0.8012, 0.8048, 0.7834, 0.8088, 0.7816, 0.8088, 0.8029, 0.1741, 0.7545, 0.1741, 0.7861, 0.1702, 0.7878, 0.1702, 0.7528, 0.4026, 0.7861, 0.4026, 0.7545, 0.406, 0.7528, 0.406, 0.7878, 0.5798, 0.7723, 0.5798, 0.7544, 0.5838, 0.7528, 0.5838, 0.7741, 0.6007, 0.7734, 0.6007, 0.7555, 0.6047, 0.7539, 0.6047, 0.7752, 0.1518, 0.7861, 0.1518, 0.7545, 0.1558, 0.7528, 0.1558, 0.7878, 0.391, 0.7861, 0.391, 0.7545, 0.3944, 0.7528, 0.3944, 0.7878, 0.06011, 0.7895, 0.06011, 0.8073, 0.05616, 0.8091, 0.05616, 0.7878, 0.1087, 0.7861, 0.1087, 0.7545, 0.1127, 0.7528, 0.1127, 0.7878, 0.3944, 0.7861, 0.3944, 0.7545, 0.3978, 0.7528, 0.3978, 0.7878, 0.6985, 0.7884, 0.6985, 0.8063, 0.6945, 0.8081, 0.6945, 0.7868, 0.5928, 0.7734, 0.5928, 0.7555, 0.5968, 0.7539, 0.5968, 0.7752, 0.1399, 0.7861, 0.1399, 0.7545, 0.1439, 0.7528, 0.1439, 0.7878, 0.334, 0.7861, 0.334, 0.7545, 0.3374, 0.7528, 0.3374, 0.7878, 0.8286, 0.678, 0.8286, 0.6959, 0.8246, 0.6977, 0.8246, 0.6764, 0.5332, 0.7936, 0.5332, 0.7757, 0.5372, 0.7741, 0.5372, 0.7954, 0.1439, 0.7861, 0.1439, 0.7545, 0.1478, 0.7528, 0.1478, 0.7878, 0.3761, 0.7545, 0.3761, 0.7861, 0.3727, 0.7878, 0.3727, 0.7528, 0.8207, 0.7386, 0.8207, 0.7208, 0.8246, 0.719, 0.8246, 0.7403, 0.8088, 0.7172, 0.8088, 0.6993, 0.8128, 0.6977, 0.8128, 0.719, 0.8127, 0.7798, 0.8127, 0.7619, 0.8167, 0.7603, 0.8167, 0.7816, 0.1885, 0.7861, 0.1885, 0.7545, 0.1925, 0.7528, 0.1925, 0.7878, 0.6104, 0.8052, 0.6104, 0.7874, 0.6143, 0.7856, 0.6143, 0.8069, 0.06011, 0.8075, 0.06011, 0.7896, 0.06406, 0.7878, 0.06406, 0.8091, 0.00395, 0.7952, 0.00395, 0.7774, 0.007901, 0.7756, 0.007901, 0.7969, 0.3497, 0.7615, 0.3497, 0.7793, 0.3457, 0.781, 0.3457, 0.7597, 0.8088, 0.7385, 0.8088, 0.7206, 0.8128, 0.719, 0.8128, 0.7403, 0.3457, 0.758, 0.3457, 0.7263, 0.3497, 0.7246, 0.3497, 0.7597, 0.6104, 0.7839, 0.6104, 0.7523, 0.6143, 0.7505, 0.6143, 0.7856, 0.1702, 0.7545, 0.1702, 0.7861, 0.1662, 0.7878, 0.1662, 0.7528, 0.2906, 0.7861, 0.2906, 0.7545, 0.294, 0.7528, 0.294, 0.7878, 0.2252, 0.7545, 0.2252, 0.7861, 0.2212, 0.7878, 0.2212, 0.7528, 0.421, 0.7861, 0.421, 0.7545, 0.4243, 0.7528, 0.4243, 0.7878, 0.2005, 0.7545, 0.2005, 0.7861, 0.1965, 0.7878, 0.1965, 0.7528, 0.3408, 0.7861, 0.3408, 0.7545, 0.3442, 0.7528, 0.3442, 0.7878, 0.1925, 0.7861, 0.1925, 0.7545, 0.1965, 0.7528, 0.1965, 0.7878, 0.3828, 0.7861, 0.3828, 0.7545, 0.3862, 0.7528, 0.3862, 0.7878, 0.1622, 0.7861, 0.1622, 0.7545, 0.1662, 0.7528, 0.1662, 0.7878, 0.05612, 0.7861, 0.05612, 0.7545, 0.06011, 0.7528, 0.06011, 0.7878, 0.4929, 0.7861, 0.4929, 0.7545, 0.4963, 0.7528, 0.4963, 0.7878, 0.1215, 0.7861, 0.1215, 0.7545, 0.1255, 0.7528, 0.1255, 0.7878, 0.5146, 0.7545, 0.5146, 0.7861, 0.5112, 0.7878, 0.5112, 0.7528, 0.2475, 0.7545, 0.2475, 0.7861, 0.2435, 0.7878, 0.2435, 0.7528, 0.3007, 0.7861, 0.3007, 0.7545, 0.3041, 0.7528, 0.3041, 0.7878, 0.09679, 0.7861, 0.09679, 0.7545, 0.1008, 0.7528, 0.1008, 0.7878, 0.5079, 0.7545, 0.5079, 0.7861, 0.5045, 0.7878, 0.5045, 0.7528, 0.4243, 0.7861, 0.4243, 0.7545, 0.4277, 0.7528, 0.4277, 0.7878, 0.06808, 0.7861, 0.06808, 0.7545, 0.07206, 0.7528, 0.07206, 0.7878, 0.4528, 0.7861, 0.4528, 0.7545, 0.4562, 0.7528, 0.4562, 0.7878, 0.2539, 0.7545, 0.2539, 0.7861, 0.2499, 0.7878, 0.2499, 0.7528, 0.5011, 0.7545, 0.5011, 0.7861, 0.4977, 0.7878, 0.4977, 0.7528, 0.08003, 0.7861, 0.08003, 0.7545, 0.08402, 0.7528, 0.08402, 0.7878, 0.4379, 0.7861, 0.4379, 0.7545, 0.4412, 0.7528, 0.4412, 0.7878, 0.1805, 0.7861, 0.1805, 0.7545, 0.1845, 0.7528, 0.1845, 0.7878, 0.2044, 0.7861, 0.2044, 0.7545, 0.2084, 0.7528, 0.2084, 0.7878, 0.2872, 0.7861, 0.2872, 0.7545, 0.2906, 0.7528, 0.2906, 0.7878, 0.1582, 0.7861, 0.1582, 0.7545, 0.1622, 0.7528, 0.1622, 0.7878, 0.294, 0.7861, 0.294, 0.7545, 0.2974, 0.7528, 0.2974, 0.7878, 0.1136, 0.7861, 0.1136, 0.7545, 0.1175, 0.7528, 0.1175, 0.7878, 0.4929, 0.7545, 0.4929, 0.7861, 0.4895, 0.7878, 0.4895, 0.7528, 0.1359, 0.7861, 0.1359, 0.7545, 0.1399, 0.7528, 0.1399, 0.7878, 0.5146, 0.7861, 0.5146, 0.7545, 0.518, 0.7528, 0.518, 0.7878, 0.2838, 0.7861, 0.2838, 0.7545, 0.2872, 0.7528, 0.2872, 0.7878, 0.8006, 0.3385, 0.8006, 0.3069, 0.8046, 0.3052, 0.8046, 0.3402, 0.476, 0.7861, 0.476, 0.7545, 0.4794, 0.7528, 0.4794, 0.7878, 0.2132, 0.7861, 0.2132, 0.7545, 0.2172, 0.7528, 0.2172, 0.7878, 0.4461, 0.7545, 0.4461, 0.7861, 0.4427, 0.7878, 0.4427, 0.7528, 0.3795, 0.7861, 0.3795, 0.7545, 0.3828, 0.7528, 0.3828, 0.7878, 0.4678, 0.7545, 0.4678, 0.7861, 0.4644, 0.7878, 0.4644, 0.7528, 0.3544, 0.7861, 0.3544, 0.7545, 0.3577, 0.7528, 0.3577, 0.7878, 0.564, 0.7937, 0.564, 0.7759, 0.568, 0.7741, 0.568, 0.7954, 0.5719, 0.7723, 0.5719, 0.7544, 0.5759, 0.7528, 0.5759, 0.7741, 0.01185, 0.7952, 0.01185, 0.7774, 0.0158, 0.7756, 0.0158, 0.7969, 0.8128, 0.6569, 0.8128, 0.6747, 0.8088, 0.6764, 0.8088, 0.6551, 0.6693, 0.805, 0.6693, 0.7871, 0.6732, 0.7853, 0.6732, 0.8066, 0.5411, 0.7936, 0.5411, 0.7757, 0.5451, 0.7741, 0.5451, 0.7954, 0.8246, 0.7799, 0.8246, 0.7621, 0.8285, 0.7603, 0.8285, 0.7816, 0.549, 0.7936, 0.549, 0.7757, 0.553, 0.7741, 0.553, 0.7954, 0.6143, 0.8052, 0.6143, 0.7874, 0.6183, 0.7856, 0.6183, 0.8069, 0.6374, 0.7865, 0.6374, 0.7687, 0.6413, 0.767, 0.6413, 0.7883, 0.6222, 0.7872, 0.6222, 0.8051, 0.6183, 0.8069, 0.6183, 0.7856, 0.8088, 0.7798, 0.8088, 0.7619, 0.8127, 0.7603, 0.8127, 0.7816, 0.6985, 0.8064, 0.6985, 0.7886, 0.7024, 0.7868, 0.7024, 0.8081, 0.5417, 0.7723, 0.5417, 0.7544, 0.5457, 0.7528, 0.5457, 0.7741, 0.8088, 0.8012, 0.8088, 0.7834, 0.8127, 0.7816, 0.8127, 0.8029, 0.5968, 0.7734, 0.5968, 0.7555, 0.6007, 0.7539, 0.6007, 0.7752, 0.04819, 0.7952, 0.04819, 0.7774, 0.05214, 0.7756, 0.05214, 0.7969, 0.8128, 0.7385, 0.8128, 0.7206, 0.8167, 0.719, 0.8167, 0.7403, 0.8167, 0.696, 0.8167, 0.6782, 0.8207, 0.6764, 0.8207, 0.6977, 0.8128, 0.6782, 0.8128, 0.696, 0.8088, 0.6977, 0.8088, 0.6764, 0.8246, 0.8012, 0.8246, 0.7834, 0.8285, 0.7816, 0.8285, 0.8029, 0.549, 0.7759, 0.549, 0.7937, 0.5451, 0.7954, 0.5451, 0.7741, 0.8167, 0.7173, 0.8167, 0.6995, 0.8207, 0.6977, 0.8207, 0.719, 0.5601, 0.7936, 0.5601, 0.7757, 0.564, 0.7741, 0.564, 0.7954, 0.8286, 0.7206, 0.8286, 0.7385, 0.8246, 0.7403, 0.8246, 0.719, 0.6827, 0.785, 0.6827, 0.7671, 0.6866, 0.7655, 0.6866, 0.7868, 0.8246, 0.7619, 0.8246, 0.7798, 0.8206, 0.7816, 0.8206, 0.7603, 0.5457, 0.7723, 0.5457, 0.7544, 0.5496, 0.7528, 0.5496, 0.7741, 0.5877, 0.7937, 0.5877, 0.7759, 0.5917, 0.7741, 0.5917, 0.7954, 0.5332, 0.7723, 0.5332, 0.7544, 0.5372, 0.7528, 0.5372, 0.7741, 0.8206, 0.8012, 0.8206, 0.7834, 0.8246, 0.7816, 0.8246, 0.8029, 0.6772, 0.7835, 0.6772, 0.7657, 0.6811, 0.764, 0.6811, 0.7853, 0.8165, 0.3248, 0.8165, 0.307, 0.8204, 0.3052, 0.8204, 0.3265, 0.5719, 0.7759, 0.5719, 0.7937, 0.568, 0.7954, 0.568, 0.7741, 0.6811, 0.787, 0.6811, 0.8048, 0.6772, 0.8066, 0.6772, 0.7853, 0.5561, 0.7723, 0.5561, 0.7544, 0.5601, 0.7528, 0.5601, 0.7741, 0.007901, 0.7952, 0.007901, 0.7774, 0.01185, 0.7756, 0.01185, 0.7969, 0.6866, 0.785, 0.6866, 0.7671, 0.6906, 0.7655, 0.6906, 0.7868, 0.6732, 0.805, 0.6732, 0.7871, 0.6772, 0.7853, 0.6772, 0.8066, 0.8167, 0.6747, 0.8167, 0.6569, 0.8207, 0.6551, 0.8207, 0.6764, 0.6007, 0.7948, 0.6007, 0.777, 0.6047, 0.7752, 0.6047, 0.7965, 0.5378, 0.7723, 0.5378, 0.7544, 0.5417, 0.7528, 0.5417, 0.7741, 0.6693, 0.7835, 0.6693, 0.7657, 0.6732, 0.764, 0.6732, 0.7853, 0.625, 0.7839, 0.625, 0.7523, 0.629, 0.7505, 0.629, 0.7856, 0.6223, 0.7523, 0.6223, 0.7839, 0.6183, 0.7856, 0.6183, 0.7505, 0.08402, 0.7861, 0.08402, 0.7545, 0.088, 0.7528, 0.088, 0.7878, 0.1008, 0.7861, 0.1008, 0.7545, 0.1048, 0.7528, 0.1048, 0.7878, 0.2212, 0.7545, 0.2212, 0.7861, 0.2172, 0.7878, 0.2172, 0.7528, 0.3157, 0.7861, 0.3157, 0.7545, 0.3191, 0.7528, 0.3191, 0.7878, 0.1175, 0.7861, 0.1175, 0.7545, 0.1215, 0.7528, 0.1215, 0.7878, 0.4094, 0.7861, 0.4094, 0.7545, 0.4128, 0.7528, 0.4128, 0.7878, 0.08882, 0.7861, 0.08882, 0.7545, 0.09281, 0.7528, 0.09281, 0.7878, 0.4895, 0.7545, 0.4895, 0.7861, 0.4861, 0.7878, 0.4861, 0.7528, 0.2762, 0.7545, 0.2762, 0.7861, 0.2723, 0.7878, 0.2723, 0.7528, 0.2974, 0.7861, 0.2974, 0.7545, 0.3007, 0.7528, 0.3007, 0.7878, 0.3056, 0.7861, 0.3056, 0.7545, 0.3089, 0.7528, 0.3089, 0.7878, 0.6143, 0.7839, 0.6143, 0.7523, 0.6183, 0.7505, 0.6183, 0.7856, 0.4562, 0.7861, 0.4562, 0.7545, 0.4596, 0.7528, 0.4596, 0.7878, 0.2395, 0.7545, 0.2395, 0.7861, 0.2356, 0.7878, 0.2356, 0.7528, 0.5011, 0.7861, 0.5011, 0.7545, 0.5045, 0.7528, 0.5045, 0.7878, 0.2579, 0.7545, 0.2579, 0.7861, 0.2539, 0.7878, 0.2539, 0.7528, 0.4596, 0.7861, 0.4596, 0.7545, 0.463, 0.7528, 0.463, 0.7878, 0.8048, 0.7235, 0.8048, 0.6919, 0.8088, 0.6901, 0.8088, 0.7252, 0.07605, 0.7861, 0.07605, 0.7545, 0.08003, 0.7528, 0.08003, 0.7878, 0.4678, 0.7861, 0.4678, 0.7545, 0.4712, 0.7528, 0.4712, 0.7878, 0.1255, 0.7861, 0.1255, 0.7545, 0.1295, 0.7528, 0.1295, 0.7878, 0.4311, 0.7861, 0.4311, 0.7545, 0.4345, 0.7528, 0.4345, 0.7878, 0.1048, 0.7861, 0.1048, 0.7545, 0.1087, 0.7528, 0.1087, 0.7878, 0.3123, 0.7861, 0.3123, 0.7545, 0.3157, 0.7528, 0.3157, 0.7878, 0.2356, 0.7545, 0.2356, 0.7861, 0.2316, 0.7878, 0.2316, 0.7528, 0.4828, 0.7545, 0.4828, 0.7861, 0.4794, 0.7878, 0.4794, 0.7528, 0.4461, 0.7861, 0.4461, 0.7545, 0.4494, 0.7528, 0.4494, 0.7878, 0.09281, 0.7861, 0.09281, 0.7545, 0.09679, 0.7528, 0.09679, 0.7878, 0.3645, 0.7861, 0.3645, 0.7545, 0.3679, 0.7528, 0.3679, 0.7878, 0.2619, 0.7545, 0.2619, 0.7861, 0.2579, 0.7878, 0.2579, 0.7528, 0.4861, 0.7545, 0.4861, 0.7861, 0.4828, 0.7878, 0.4828, 0.7528, 0.1295, 0.7861, 0.1295, 0.7545, 0.1335, 0.7528, 0.1335, 0.7878, 0.4494, 0.7861, 0.4494, 0.7545, 0.4528, 0.7528, 0.4528, 0.7878, 0.1845, 0.7861, 0.1845, 0.7545, 0.1885, 0.7528, 0.1885, 0.7878, 0.3273, 0.7861, 0.3273, 0.7545, 0.3307, 0.7528, 0.3307, 0.7878, 0.06011, 0.7861, 0.06011, 0.7545, 0.06409, 0.7528, 0.06409, 0.7878, 0.4379, 0.7545, 0.4379, 0.7861, 0.4345, 0.7878, 0.4345, 0.7528, 0.1478, 0.7861, 0.1478, 0.7545, 0.1518, 0.7528, 0.1518, 0.7878, 0.3089, 0.7861, 0.3089, 0.7545, 0.3123, 0.7528, 0.3123, 0.7878, 0.4195, 0.7545, 0.4195, 0.7861, 0.4161, 0.7878, 0.4161, 0.7528, 0.4712, 0.7861, 0.4712, 0.7545, 0.4746, 0.7528, 0.4746, 0.7878, 0.3611, 0.7545, 0.3611, 0.7861, 0.3577, 0.7878, 0.3577, 0.7528, 0.5719, 0.7936, 0.5719, 0.7757, 0.5759, 0.7741, 0.5759, 0.7954, 0.5798, 0.7937, 0.5798, 0.7759, 0.5838, 0.7741, 0.5838, 0.7954, 0.5838, 0.7723, 0.5838, 0.7544, 0.5877, 0.7528, 0.5877, 0.7741, 0.6866, 0.7884, 0.6866, 0.8063, 0.6827, 0.8081, 0.6827, 0.7868, 0.6985, 0.785, 0.6985, 0.7671, 0.7024, 0.7655, 0.7024, 0.7868, 0.8207, 0.7173, 0.8207, 0.6995, 0.8246, 0.6977, 0.8246, 0.719, 0.8167, 0.6782, 0.8167, 0.696, 0.8128, 0.6977, 0.8128, 0.6764, 0.5759, 0.7937, 0.5759, 0.7759, 0.5798, 0.7741, 0.5798, 0.7954, 0.6047, 0.7734, 0.6047, 0.7555, 0.6086, 0.7539, 0.6086, 0.7752, 0.6223, 0.8052, 0.6223, 0.7874, 0.6263, 0.7856, 0.6263, 0.8069, 0.651, 0.7709, 0.651, 0.7888, 0.647, 0.7904, 0.647, 0.7691, 0.8244, 0.3248, 0.8244, 0.307, 0.8283, 0.3052, 0.8283, 0.3265, 0.8125, 0.307, 0.8125, 0.3248, 0.8086, 0.3265, 0.8086, 0.3052, 0.8246, 0.7173, 0.8246, 0.6995, 0.8286, 0.6977, 0.8286, 0.719, 0.5214, 0.7936, 0.5214, 0.7757, 0.5253, 0.7741, 0.5253, 0.7954, 0.8167, 0.7386, 0.8167, 0.7208, 0.8207, 0.719, 0.8207, 0.7403, 0.6549, 0.7709, 0.6549, 0.7888, 0.651, 0.7904, 0.651, 0.7691, 0.03555, 0.7952, 0.03555, 0.7774, 0.0395, 0.7756, 0.0395, 0.7969, 0.5332, 0.7759, 0.5332, 0.7937, 0.5293, 0.7954, 0.5293, 0.7741, 0.8246, 0.6747, 0.8246, 0.6569, 0.8286, 0.6551, 0.8286, 0.6764, 0.5601, 0.7723, 0.5601, 0.7544, 0.564, 0.7528, 0.564, 0.7741, 2.641e-09, 0.7952, 0.0, 0.7774, 0.00395, 0.7756, 0.00395, 0.7969, 0.568, 0.7723, 0.568, 0.7544, 0.5719, 0.7528, 0.5719, 0.7741, 0.0395, 0.7952, 0.0395, 0.7774, 0.04345, 0.7756, 0.04345, 0.7969, 0.6413, 0.7865, 0.6413, 0.7687, 0.6453, 0.767, 0.6453, 0.7883, 0.0158, 0.7952, 0.0158, 0.7774, 0.01975, 0.7756, 0.01975, 0.7969, 0.6549, 0.7886, 0.6549, 0.7708, 0.6589, 0.7691, 0.6589, 0.7904, 0.8127, 0.8012, 0.8127, 0.7834, 0.8167, 0.7816, 0.8167, 0.8029, 0.5569, 0.7759, 0.5569, 0.7937, 0.553, 0.7954, 0.553, 0.7741, 0.6047, 0.7948, 0.6047, 0.777, 0.6086, 0.7752, 0.6086, 0.7965, 0.5877, 0.7723, 0.5877, 0.7544, 0.5917, 0.7528, 0.5917, 0.7741, 0.3497, 0.7826, 0.3497, 0.8005, 0.3457, 0.8023, 0.3457, 0.781, 0.5759, 0.7723, 0.5759, 0.7544, 0.5798, 0.7528, 0.5798, 0.7741, 0.0237, 0.7952, 0.0237, 0.7774, 0.02765, 0.7756, 0.02765, 0.7969, 0.6945, 0.7673, 0.6945, 0.7851, 0.6906, 0.7868, 0.6906, 0.7655, 0.8207, 0.6747, 0.8207, 0.6569, 0.8246, 0.6551, 0.8246, 0.6764, 0.5496, 0.7723, 0.5496, 0.7544, 0.5536, 0.7528, 0.5536, 0.7741, 0.8167, 0.7799, 0.8167, 0.7621, 0.8206, 0.7603, 0.8206, 0.7816, 0.8128, 0.6746, 0.8128, 0.6567, 0.8167, 0.6551, 0.8167, 0.6764, 0.2913, 0.2143, 0.3051, 0.2143, 0.3544, 0.3154, 0.3234, 0.3154, 0.3051, 0.2143, 0.3051, 0.1282, 0.3544, 0.02708, 0.3544, 0.3154, 0.2913, 0.1282, 0.2521, 0.1282, 0.2347, 0.02708, 0.3234, 0.02708, 0.2521, 0.1282, 0.2521, 0.2143, 0.2347, 0.3154, 0.2347, 0.02708, 0.01285, 0.6896, 0.05214, 0.6896, 0.05214, 0.7756, 0.01285, 0.7756, 0.01285, 0.7326, 0.8286, 0.7411, 0.8286, 0.6551, 0.8294, 0.6551, 0.8294, 0.7411, 0.3512, 0.6896, 0.3512, 0.7756, 0.3503, 0.7756, 0.3503, 0.7326, 0.3503, 0.6896, 0.647, 0.7881, 0.647, 0.8015, 0.6462, 0.8015, 0.6462, 0.7881, 0.647, 0.7499, 0.647, 0.7881, 0.6462, 0.7881, 0.6462, 0.7499, 0.0, 0.6904, 0.01196, 0.6904, 0.01196, 0.7317, 2.113e-08, 0.7317, 0.3051, 0.1282, 0.2913, 0.1282, 0.3234, 0.02708, 0.3544, 0.02708, 0.2521, 0.2143, 0.2913, 0.2143, 0.3234, 0.3154, 0.2347, 0.3154, 0.6462, 0.7499, 0.6462, 0.7633, 0.6454, 0.7633, 0.6454, 0.7499, 0.7084, 0.02936, 0.7084, 0.3177, 0.6774, 0.3177, 0.6774, 0.02936, 0.3544, 0.3448, 0.3234, 0.3448, 0.3234, 0.3154, 0.3544, 0.3154, 0.7084, 0.0, 0.7084, 0.02936, 0.6774, 0.02936, 0.6774, 4.932e-07, 0.7084, 0.3177, 0.7084, 0.3448, 0.6774, 0.3448, 0.6774, 0.3177, 0.3544, 0.02708, 0.3234, 0.02708, 0.3234, 2.055e-08, 0.3544, 3.083e-08, 0.8025, 1.0, 0.7795, 0.9999, 0.7789, 0.9698, 0.8025, 0.9699, 0.7301, 0.6552, 0.753, 0.6551, 0.753, 0.6852, 0.7295, 0.6853, 2.113e-08, 0.7334, 0.01196, 0.7334, 0.01196, 0.7747, 2.113e-08, 0.7747, 0.7017, 0.7633, 0.7017, 0.722, 0.7029, 0.7212, 0.7029, 0.7642, 0.01196, 0.7747, 0.01196, 0.7334, 0.01285, 0.7326, 0.01285, 0.7756, 0.6801, 0.7594, 0.6801, 0.7477, 0.6812, 0.7469, 0.6812, 0.7603, 0.6223, 0.7631, 0.6223, 0.7514, 0.6235, 0.7505, 0.6235, 0.7639, 0.6238, 0.7631, 0.6238, 0.7514, 0.625, 0.7505, 0.625, 0.7639, 0.6815, 0.7891, 0.6815, 0.7478, 0.6827, 0.7469, 0.6827, 0.7899, 0.01196, 0.7317, 0.01196, 0.6904, 0.01285, 0.6896, 0.01285, 0.7326, 0.7005, 0.7337, 0.7005, 0.722, 0.7017, 0.7212, 0.7017, 0.7345, 0.8532, 9.042e-07, 0.8532, 0.2834, 0.8362, 0.2834, 0.8362, 0.0, 0.8184, 0.0, 0.8184, 0.3051, 0.8006, 0.3052, 0.8006, 0.0001333, 0.8006, 2.055e-08, 0.8006, 0.3448, 0.7832, 0.3448, 0.7832, 0.0, 0.6295, 0.7499, 0.6443, 0.7503, 0.6443, 0.767, 0.6295, 0.7666, 0.859, 0.3103, 0.859, 2.055e-08, 0.8647, 0.0, 0.8647, 0.3103, 0.01574, 0.3735, 0.01574, 0.6569, 1.584e-08, 0.6569, 0.0, 0.3735, 0.01701, 0.3448, 0.01701, 0.6896, 0.01574, 0.6569, 0.01574, 0.3735, 0.7033, 0.3735, 0.7033, 0.6569, 0.6877, 0.6569, 0.6877, 0.3735, 0.6295, 0.7499, 0.6297, 0.7212, 0.6467, 0.7212, 0.647, 0.7499, 0.6801, 0.7636, 0.6653, 0.764, 0.6653, 0.7473, 0.6801, 0.7469, 0.8362, 0.0001318, 0.8362, 0.3051, 0.8184, 0.305, 0.8184, 0.0, 0.3512, 0.3448, 0.3512, 0.6896, 0.01701, 0.6896, 0.01701, 0.3448, 0.6877, 0.3735, 0.6877, 0.6569, 0.6859, 0.6896, 0.6859, 0.3448, 0.593, 0.7539, 0.5928, 0.7212, 0.6104, 0.7212, 0.61, 0.7539, 0.3718, 0.362, 0.3718, 0.6723, 0.3544, 0.6896, 0.3544, 0.3448, 0.6685, 0.362, 0.3718, 0.362, 0.3544, 0.3448, 0.6859, 0.3448, 0.3718, 0.6723, 0.6685, 0.6723, 0.6859, 0.6896, 0.3544, 0.6896, 0.6685, 0.6723, 0.6685, 0.362, 0.6859, 0.3448, 0.6859, 0.6896, 0.7033, 0.6551, 0.7033, 0.3448, 1.0, 0.3448, 1.0, 0.6551, 0.8647, 0.2731, 0.8647, 9.069e-05, 0.8706, 0.0, 0.8706, 0.273, 0.8765, 9.019e-05, 0.8765, 0.273, 0.8706, 0.2729, 0.8706, 0.0, 0.8532, 0.3103, 0.8532, 0.0, 0.859, 4.007e-07, 0.859, 0.3103])
me_cube.materials.append(mat_material)
me_cube.materials.append(mat_material_001)
me_cube.use_remesh_preserve_volume = False
me_cube.use_remesh_preserve_attributes = False
me_cube.use_mirror_vertex_groups = False
me_cube.update()

# ---- objects
ob_cube = bpy.data.objects.new('Cube', me_cube)
ob_lamp = bpy.data.objects.new('Lamp', light_lamp)
ob_camera = bpy.data.objects.new('Camera', cam_camera)

# ---- transforms, parenting, visibility, modifiers, constraints
ob_cube.location = (0.0, 0.0, 0.0)
ob_cube.lock_rotations_4d = False
ob_cube.empty_display_type = 'ARROWS'
ob_cube.lineart.crease_threshold = 0.0
ob_lamp.location = (4.076, 1.005, 5.904)
ob_lamp.rotation_euler = (0.6503, 0.05522, 1.866)
ob_lamp.lock_rotations_4d = False
ob_lamp.empty_display_type = 'ARROWS'
ob_lamp.color = (0.0, 0.0, 0.0, 0.0)
ob_lamp.lineart.crease_threshold = 0.0
ob_camera.location = (7.481, -6.508, 5.344)
ob_camera.rotation_euler = (1.109, 0.01082, 0.8149)
ob_camera.lock_rotations_4d = False
ob_camera.empty_display_type = 'ARROWS'
ob_camera.color = (0.0, 0.0, 0.0, 0.0)
ob_camera.display_type = 'WIRE'
ob_camera.lineart.crease_threshold = 0.0

# ---- collection membership
col_collection_1.objects.link(ob_cube)
col_collection_1.objects.link(ob_lamp)
col_collection_1.objects.link(ob_camera)

# ---- scene / render settings (as saved in the file)
scene.camera = ob_camera
scene.frame_start = 1; scene.frame_end = 250; scene.frame_set(1)
scene.render.engine = 'BLENDER_EEVEE_NEXT'
scene.render.resolution_percentage = 50
scene.render.dither_intensity = 0.0
scene.cycles.use_denoising = False
scene.cycles.samples = 10
scene.cycles.sampling_pattern = 'TABULATED_SOBOL'
scene.cycles.light_sampling_threshold = 0.0
scene.cycles.use_adaptive_sampling = False
scene.cycles.use_light_tree = False
scene.cycles.blur_glossy = 0.0
scene.cycles.pixel_filter_type = 'GAUSSIAN'
scene.cycles.sample_clamp_indirect = 0.0
scene.view_settings.view_transform = 'Standard'
bpy.context.view_layer.update()
